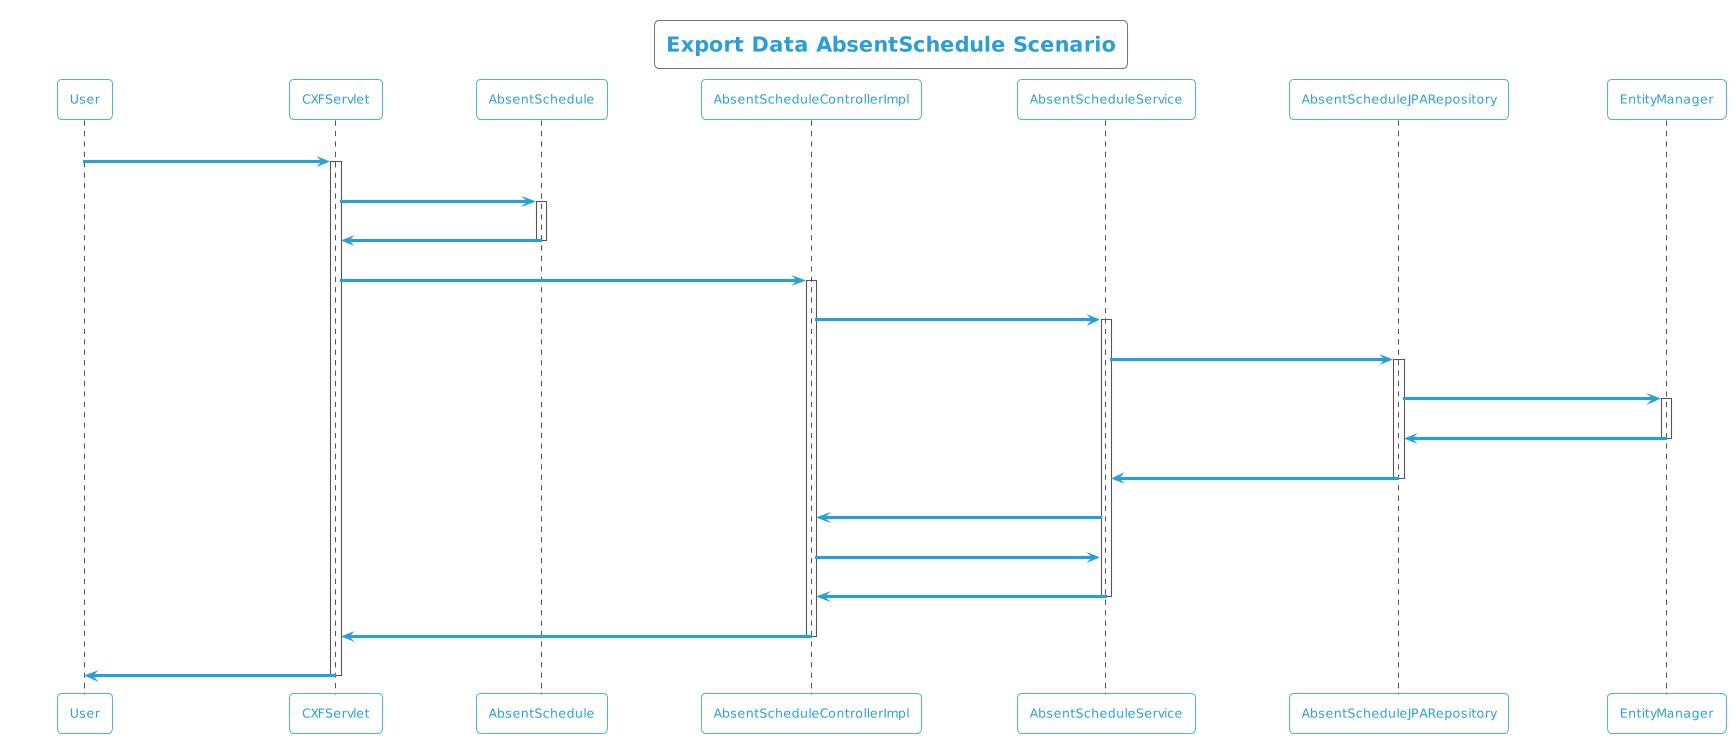

The diagram above was rendered by PlantUML. Its source (embedded in the PNG):
@startuml
!theme cyborg-outline
title Export Data AbsentSchedule Scenario
participant User
User -> CXFServlet: AbsentSchedule
activate CXFServlet
CXFServlet -> AbsentSchedule: << export >>
activate AbsentSchedule
AbsentSchedule -> CXFServlet: << instance >>
deactivate AbsentSchedule
CXFServlet -> AbsentScheduleControllerImpl: export(:AbsentSchedule)
activate AbsentScheduleControllerImpl
AbsentScheduleControllerImpl -> AbsentScheduleService: search(:AbsentSchedule)
activate AbsentScheduleService
AbsentScheduleService -> AbsentScheduleJPARepository: search(:AbsentSchedule)
activate AbsentScheduleJPARepository
AbsentScheduleJPARepository -> EntityManager: save(:AbsentSchedule)
activate EntityManager
EntityManager -> AbsentScheduleJPARepository: << persisted AbsentSchedule >>
deactivate EntityManager
AbsentScheduleJPARepository -> AbsentScheduleService: << persisted AbsentSchedule >>
deactivate AbsentScheduleJPARepository
AbsentScheduleService -> AbsentScheduleControllerImpl: response(:List<AbsentSchedule>)
AbsentScheduleControllerImpl -> AbsentScheduleService: export(:AbsentSchedule)
AbsentScheduleService -> AbsentScheduleControllerImpl: << persisted AbsentSchedule.xlsx >>
deactivate AbsentScheduleService
AbsentScheduleControllerImpl -> CXFServlet: << persisted AbsentSchedule.xlsx >>
deactivate AbsentScheduleControllerImpl
CXFServlet -> User: marshalled AbsentSchedule XML
deactivate CXFServlet
@enduml